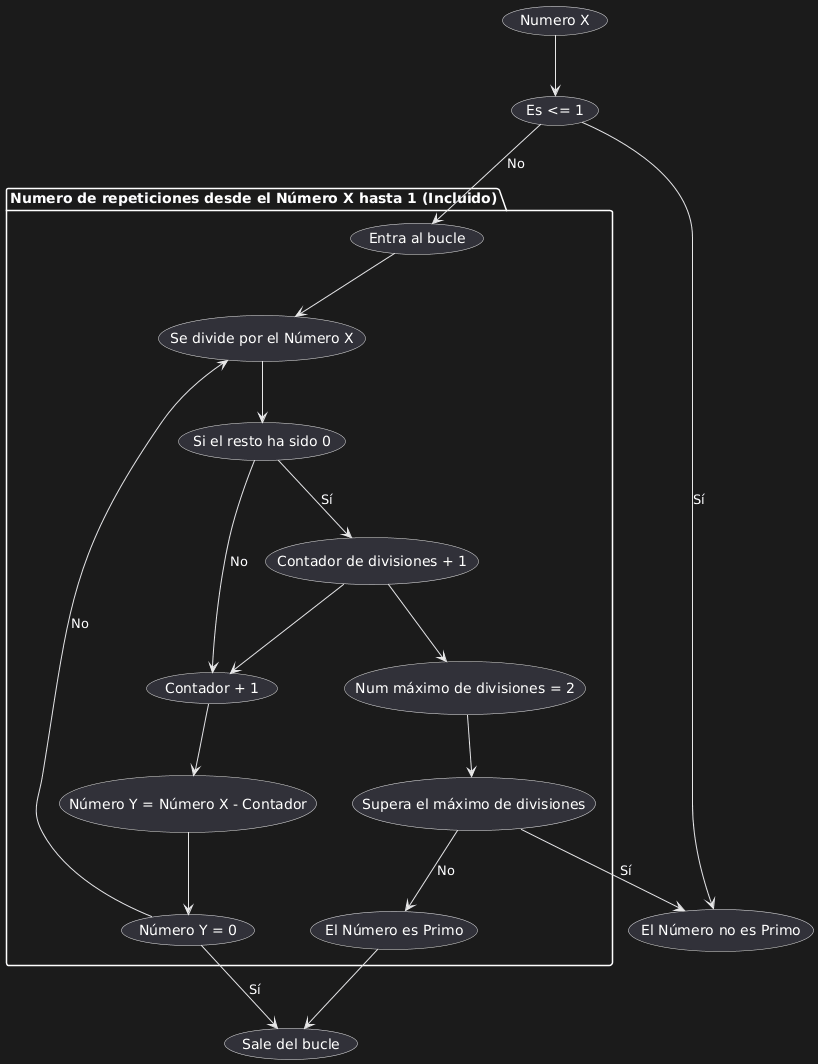

The diagram above was rendered by PlantUML. Its source (embedded in the PNG):
@startuml
(Numero X)
    (Es <= 1)
    
    (Numero X) --> (Es <= 1)
    (Es <= 1) --> (El Número no es Primo) : Sí
    
    package "Numero de repeticiones desde el Número X hasta 1 (Incluido)" {
      (Es <= 1) --> (Entra al bucle) : No
      (Entra al bucle) --> (Se divide por el Número X)
      (Se divide por el Número X) --> (Si el resto ha sido 0)
      (Si el resto ha sido 0) --> (Contador de divisiones + 1) : Sí
      (Si el resto ha sido 0) --> (Contador + 1) :No
      (Contador + 1) --> (Número Y = Número X - Contador)
      (Número Y = Número X - Contador) --> (Número Y = 0)
      (Número Y = 0) --> (Se divide por el Número X) : No
      (Contador de divisiones + 1) --> (Num máximo de divisiones = 2)
      (Contador de divisiones + 1) --> (Contador + 1)
      (Num máximo de divisiones = 2) --> (Supera el máximo de divisiones)
      (Supera el máximo de divisiones) --> (El Número no es Primo) : Sí
      (Supera el máximo de divisiones) --> (El Número es Primo) : No
      
    }
    (El Número es Primo) --> (Sale del bucle)
    (Número Y = 0) --> (Sale del bucle) : Sí
@enduml